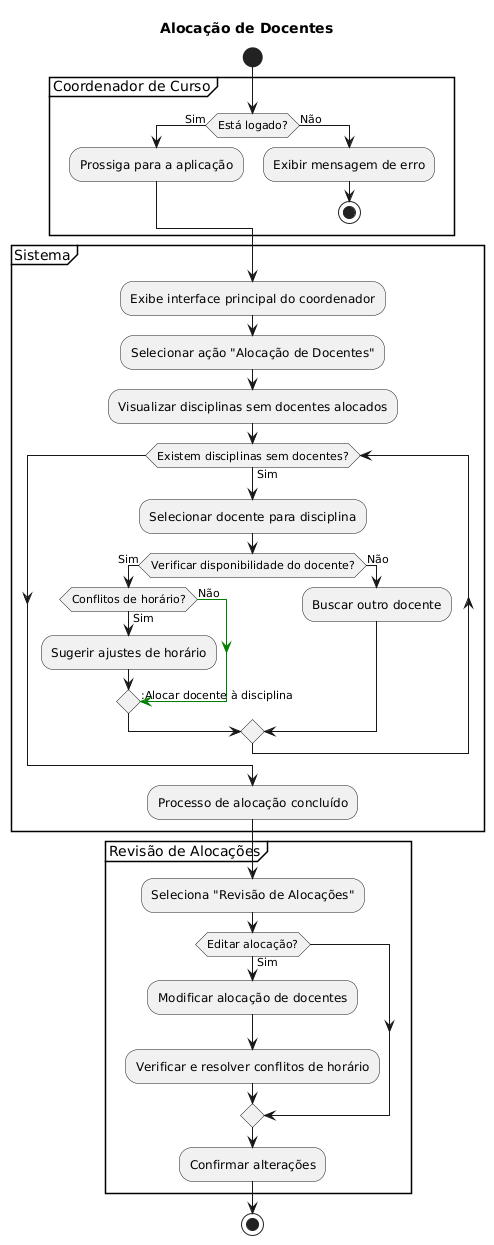

The diagram above was rendered by PlantUML. Its source (embedded in the PNG):
@startuml
title Alocação de Docentes

start

partition "Coordenador de Curso" {
    if (Está logado?) then (Sim)
        :Prossiga para a aplicação;
    else (Não)
        :Exibir mensagem de erro;
        stop
    endif
}

partition "Sistema" {
    :Exibe interface principal do coordenador;
    :Selecionar ação "Alocação de Docentes";
    :Visualizar disciplinas sem docentes alocados;
    while (Existem disciplinas sem docentes?) is (Sim)
        :Selecionar docente para disciplina;
        if (Verificar disponibilidade do docente?) then (Sim)
            if (Conflitos de horário?) then (Sim)
                :Sugerir ajustes de horário;
            else (Não)
                -[#green]-> :Alocar docente à disciplina;
            endif
        else (Não)
            :Buscar outro docente;
        endif
    endwhile
    :Processo de alocação concluído;
}

partition "Revisão de Alocações" {
    :Seleciona "Revisão de Alocações";
    if (Editar alocação?) then (Sim)
        :Modificar alocação de docentes;
        :Verificar e resolver conflitos de horário;
    endif
    :Confirmar alterações;
}

stop
@enduml